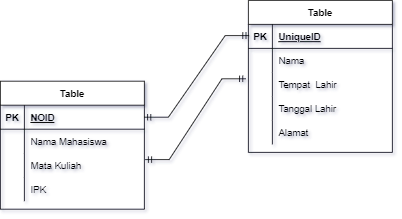

The diagram above was exported from draw.io. Its source (the exported page's mxGraphModel, read from the mxfile embedded in the PNG):
<mxGraphModel dx="868" dy="482" grid="1" gridSize="10" guides="1" tooltips="1" connect="1" arrows="1" fold="1" page="1" pageScale="1" pageWidth="827" pageHeight="1169" math="0" shadow="0">
  <root>
    <mxCell id="0" />
    <mxCell id="1" parent="0" />
    <mxCell id="w-1M7ZU8UVg84JyKzvfB-14" value="Table" style="shape=table;startSize=30;container=1;collapsible=1;childLayout=tableLayout;fixedRows=1;rowLines=0;fontStyle=1;align=center;resizeLast=1;" vertex="1" parent="1">
      <mxGeometry x="130" y="185" width="180" height="160" as="geometry" />
    </mxCell>
    <mxCell id="w-1M7ZU8UVg84JyKzvfB-15" value="" style="shape=tableRow;horizontal=0;startSize=0;swimlaneHead=0;swimlaneBody=0;fillColor=none;collapsible=0;dropTarget=0;points=[[0,0.5],[1,0.5]];portConstraint=eastwest;top=0;left=0;right=0;bottom=1;" vertex="1" parent="w-1M7ZU8UVg84JyKzvfB-14">
      <mxGeometry y="30" width="180" height="30" as="geometry" />
    </mxCell>
    <mxCell id="w-1M7ZU8UVg84JyKzvfB-16" value="PK" style="shape=partialRectangle;connectable=0;fillColor=none;top=0;left=0;bottom=0;right=0;fontStyle=1;overflow=hidden;" vertex="1" parent="w-1M7ZU8UVg84JyKzvfB-15">
      <mxGeometry width="30" height="30" as="geometry">
        <mxRectangle width="30" height="30" as="alternateBounds" />
      </mxGeometry>
    </mxCell>
    <mxCell id="w-1M7ZU8UVg84JyKzvfB-17" value="NOID" style="shape=partialRectangle;connectable=0;fillColor=none;top=0;left=0;bottom=0;right=0;align=left;spacingLeft=6;fontStyle=5;overflow=hidden;" vertex="1" parent="w-1M7ZU8UVg84JyKzvfB-15">
      <mxGeometry x="30" width="150" height="30" as="geometry">
        <mxRectangle width="150" height="30" as="alternateBounds" />
      </mxGeometry>
    </mxCell>
    <mxCell id="w-1M7ZU8UVg84JyKzvfB-18" value="" style="shape=tableRow;horizontal=0;startSize=0;swimlaneHead=0;swimlaneBody=0;fillColor=none;collapsible=0;dropTarget=0;points=[[0,0.5],[1,0.5]];portConstraint=eastwest;top=0;left=0;right=0;bottom=0;" vertex="1" parent="w-1M7ZU8UVg84JyKzvfB-14">
      <mxGeometry y="60" width="180" height="30" as="geometry" />
    </mxCell>
    <mxCell id="w-1M7ZU8UVg84JyKzvfB-19" value="" style="shape=partialRectangle;connectable=0;fillColor=none;top=0;left=0;bottom=0;right=0;editable=1;overflow=hidden;" vertex="1" parent="w-1M7ZU8UVg84JyKzvfB-18">
      <mxGeometry width="30" height="30" as="geometry">
        <mxRectangle width="30" height="30" as="alternateBounds" />
      </mxGeometry>
    </mxCell>
    <mxCell id="w-1M7ZU8UVg84JyKzvfB-20" value="Nama Mahasiswa" style="shape=partialRectangle;connectable=0;fillColor=none;top=0;left=0;bottom=0;right=0;align=left;spacingLeft=6;overflow=hidden;" vertex="1" parent="w-1M7ZU8UVg84JyKzvfB-18">
      <mxGeometry x="30" width="150" height="30" as="geometry">
        <mxRectangle width="150" height="30" as="alternateBounds" />
      </mxGeometry>
    </mxCell>
    <mxCell id="w-1M7ZU8UVg84JyKzvfB-21" value="" style="shape=tableRow;horizontal=0;startSize=0;swimlaneHead=0;swimlaneBody=0;fillColor=none;collapsible=0;dropTarget=0;points=[[0,0.5],[1,0.5]];portConstraint=eastwest;top=0;left=0;right=0;bottom=0;" vertex="1" parent="w-1M7ZU8UVg84JyKzvfB-14">
      <mxGeometry y="90" width="180" height="30" as="geometry" />
    </mxCell>
    <mxCell id="w-1M7ZU8UVg84JyKzvfB-22" value="" style="shape=partialRectangle;connectable=0;fillColor=none;top=0;left=0;bottom=0;right=0;editable=1;overflow=hidden;" vertex="1" parent="w-1M7ZU8UVg84JyKzvfB-21">
      <mxGeometry width="30" height="30" as="geometry">
        <mxRectangle width="30" height="30" as="alternateBounds" />
      </mxGeometry>
    </mxCell>
    <mxCell id="w-1M7ZU8UVg84JyKzvfB-23" value="Mata Kuliah" style="shape=partialRectangle;connectable=0;fillColor=none;top=0;left=0;bottom=0;right=0;align=left;spacingLeft=6;overflow=hidden;" vertex="1" parent="w-1M7ZU8UVg84JyKzvfB-21">
      <mxGeometry x="30" width="150" height="30" as="geometry">
        <mxRectangle width="150" height="30" as="alternateBounds" />
      </mxGeometry>
    </mxCell>
    <mxCell id="w-1M7ZU8UVg84JyKzvfB-24" value="" style="shape=tableRow;horizontal=0;startSize=0;swimlaneHead=0;swimlaneBody=0;fillColor=none;collapsible=0;dropTarget=0;points=[[0,0.5],[1,0.5]];portConstraint=eastwest;top=0;left=0;right=0;bottom=0;" vertex="1" parent="w-1M7ZU8UVg84JyKzvfB-14">
      <mxGeometry y="120" width="180" height="30" as="geometry" />
    </mxCell>
    <mxCell id="w-1M7ZU8UVg84JyKzvfB-25" value="" style="shape=partialRectangle;connectable=0;fillColor=none;top=0;left=0;bottom=0;right=0;editable=1;overflow=hidden;" vertex="1" parent="w-1M7ZU8UVg84JyKzvfB-24">
      <mxGeometry width="30" height="30" as="geometry">
        <mxRectangle width="30" height="30" as="alternateBounds" />
      </mxGeometry>
    </mxCell>
    <mxCell id="w-1M7ZU8UVg84JyKzvfB-26" value="IPK" style="shape=partialRectangle;connectable=0;fillColor=none;top=0;left=0;bottom=0;right=0;align=left;spacingLeft=6;overflow=hidden;" vertex="1" parent="w-1M7ZU8UVg84JyKzvfB-24">
      <mxGeometry x="30" width="150" height="30" as="geometry">
        <mxRectangle width="150" height="30" as="alternateBounds" />
      </mxGeometry>
    </mxCell>
    <mxCell id="w-1M7ZU8UVg84JyKzvfB-27" value="Table" style="shape=table;startSize=30;container=1;collapsible=1;childLayout=tableLayout;fixedRows=1;rowLines=0;fontStyle=1;align=center;resizeLast=1;" vertex="1" parent="1">
      <mxGeometry x="440" y="84" width="180" height="190" as="geometry" />
    </mxCell>
    <mxCell id="w-1M7ZU8UVg84JyKzvfB-28" value="" style="shape=tableRow;horizontal=0;startSize=0;swimlaneHead=0;swimlaneBody=0;fillColor=none;collapsible=0;dropTarget=0;points=[[0,0.5],[1,0.5]];portConstraint=eastwest;top=0;left=0;right=0;bottom=1;" vertex="1" parent="w-1M7ZU8UVg84JyKzvfB-27">
      <mxGeometry y="30" width="180" height="30" as="geometry" />
    </mxCell>
    <mxCell id="w-1M7ZU8UVg84JyKzvfB-29" value="PK" style="shape=partialRectangle;connectable=0;fillColor=none;top=0;left=0;bottom=0;right=0;fontStyle=1;overflow=hidden;" vertex="1" parent="w-1M7ZU8UVg84JyKzvfB-28">
      <mxGeometry width="30" height="30" as="geometry">
        <mxRectangle width="30" height="30" as="alternateBounds" />
      </mxGeometry>
    </mxCell>
    <mxCell id="w-1M7ZU8UVg84JyKzvfB-30" value="UniqueID" style="shape=partialRectangle;connectable=0;fillColor=none;top=0;left=0;bottom=0;right=0;align=left;spacingLeft=6;fontStyle=5;overflow=hidden;" vertex="1" parent="w-1M7ZU8UVg84JyKzvfB-28">
      <mxGeometry x="30" width="150" height="30" as="geometry">
        <mxRectangle width="150" height="30" as="alternateBounds" />
      </mxGeometry>
    </mxCell>
    <mxCell id="w-1M7ZU8UVg84JyKzvfB-31" value="" style="shape=tableRow;horizontal=0;startSize=0;swimlaneHead=0;swimlaneBody=0;fillColor=none;collapsible=0;dropTarget=0;points=[[0,0.5],[1,0.5]];portConstraint=eastwest;top=0;left=0;right=0;bottom=0;" vertex="1" parent="w-1M7ZU8UVg84JyKzvfB-27">
      <mxGeometry y="60" width="180" height="30" as="geometry" />
    </mxCell>
    <mxCell id="w-1M7ZU8UVg84JyKzvfB-32" value="" style="shape=partialRectangle;connectable=0;fillColor=none;top=0;left=0;bottom=0;right=0;editable=1;overflow=hidden;" vertex="1" parent="w-1M7ZU8UVg84JyKzvfB-31">
      <mxGeometry width="30" height="30" as="geometry">
        <mxRectangle width="30" height="30" as="alternateBounds" />
      </mxGeometry>
    </mxCell>
    <mxCell id="w-1M7ZU8UVg84JyKzvfB-33" value="Nama" style="shape=partialRectangle;connectable=0;fillColor=none;top=0;left=0;bottom=0;right=0;align=left;spacingLeft=6;overflow=hidden;" vertex="1" parent="w-1M7ZU8UVg84JyKzvfB-31">
      <mxGeometry x="30" width="150" height="30" as="geometry">
        <mxRectangle width="150" height="30" as="alternateBounds" />
      </mxGeometry>
    </mxCell>
    <mxCell id="w-1M7ZU8UVg84JyKzvfB-34" value="" style="shape=tableRow;horizontal=0;startSize=0;swimlaneHead=0;swimlaneBody=0;fillColor=none;collapsible=0;dropTarget=0;points=[[0,0.5],[1,0.5]];portConstraint=eastwest;top=0;left=0;right=0;bottom=0;" vertex="1" parent="w-1M7ZU8UVg84JyKzvfB-27">
      <mxGeometry y="90" width="180" height="30" as="geometry" />
    </mxCell>
    <mxCell id="w-1M7ZU8UVg84JyKzvfB-35" value="" style="shape=partialRectangle;connectable=0;fillColor=none;top=0;left=0;bottom=0;right=0;editable=1;overflow=hidden;" vertex="1" parent="w-1M7ZU8UVg84JyKzvfB-34">
      <mxGeometry width="30" height="30" as="geometry">
        <mxRectangle width="30" height="30" as="alternateBounds" />
      </mxGeometry>
    </mxCell>
    <mxCell id="w-1M7ZU8UVg84JyKzvfB-36" value="Tempat  Lahir" style="shape=partialRectangle;connectable=0;fillColor=none;top=0;left=0;bottom=0;right=0;align=left;spacingLeft=6;overflow=hidden;" vertex="1" parent="w-1M7ZU8UVg84JyKzvfB-34">
      <mxGeometry x="30" width="150" height="30" as="geometry">
        <mxRectangle width="150" height="30" as="alternateBounds" />
      </mxGeometry>
    </mxCell>
    <mxCell id="w-1M7ZU8UVg84JyKzvfB-37" value="" style="shape=tableRow;horizontal=0;startSize=0;swimlaneHead=0;swimlaneBody=0;fillColor=none;collapsible=0;dropTarget=0;points=[[0,0.5],[1,0.5]];portConstraint=eastwest;top=0;left=0;right=0;bottom=0;" vertex="1" parent="w-1M7ZU8UVg84JyKzvfB-27">
      <mxGeometry y="120" width="180" height="30" as="geometry" />
    </mxCell>
    <mxCell id="w-1M7ZU8UVg84JyKzvfB-38" value="" style="shape=partialRectangle;connectable=0;fillColor=none;top=0;left=0;bottom=0;right=0;editable=1;overflow=hidden;" vertex="1" parent="w-1M7ZU8UVg84JyKzvfB-37">
      <mxGeometry width="30" height="30" as="geometry">
        <mxRectangle width="30" height="30" as="alternateBounds" />
      </mxGeometry>
    </mxCell>
    <mxCell id="w-1M7ZU8UVg84JyKzvfB-39" value="Tanggal Lahir" style="shape=partialRectangle;connectable=0;fillColor=none;top=0;left=0;bottom=0;right=0;align=left;spacingLeft=6;overflow=hidden;" vertex="1" parent="w-1M7ZU8UVg84JyKzvfB-37">
      <mxGeometry x="30" width="150" height="30" as="geometry">
        <mxRectangle width="150" height="30" as="alternateBounds" />
      </mxGeometry>
    </mxCell>
    <mxCell id="w-1M7ZU8UVg84JyKzvfB-43" style="shape=tableRow;horizontal=0;startSize=0;swimlaneHead=0;swimlaneBody=0;fillColor=none;collapsible=0;dropTarget=0;points=[[0,0.5],[1,0.5]];portConstraint=eastwest;top=0;left=0;right=0;bottom=0;" vertex="1" parent="w-1M7ZU8UVg84JyKzvfB-27">
      <mxGeometry y="150" width="180" height="30" as="geometry" />
    </mxCell>
    <mxCell id="w-1M7ZU8UVg84JyKzvfB-44" style="shape=partialRectangle;connectable=0;fillColor=none;top=0;left=0;bottom=0;right=0;editable=1;overflow=hidden;" vertex="1" parent="w-1M7ZU8UVg84JyKzvfB-43">
      <mxGeometry width="30" height="30" as="geometry">
        <mxRectangle width="30" height="30" as="alternateBounds" />
      </mxGeometry>
    </mxCell>
    <mxCell id="w-1M7ZU8UVg84JyKzvfB-45" value="Alamat" style="shape=partialRectangle;connectable=0;fillColor=none;top=0;left=0;bottom=0;right=0;align=left;spacingLeft=6;overflow=hidden;" vertex="1" parent="w-1M7ZU8UVg84JyKzvfB-43">
      <mxGeometry x="30" width="150" height="30" as="geometry">
        <mxRectangle width="150" height="30" as="alternateBounds" />
      </mxGeometry>
    </mxCell>
    <mxCell id="w-1M7ZU8UVg84JyKzvfB-46" value="" style="edgeStyle=entityRelationEdgeStyle;fontSize=12;html=1;endArrow=ERmandOne;startArrow=ERmandOne;rounded=0;exitX=1;exitY=0.5;exitDx=0;exitDy=0;" edge="1" parent="1" source="w-1M7ZU8UVg84JyKzvfB-15">
      <mxGeometry width="100" height="100" relative="1" as="geometry">
        <mxPoint x="341" y="228" as="sourcePoint" />
        <mxPoint x="441" y="128" as="targetPoint" />
      </mxGeometry>
    </mxCell>
    <mxCell id="w-1M7ZU8UVg84JyKzvfB-47" value="" style="edgeStyle=entityRelationEdgeStyle;fontSize=12;html=1;endArrow=ERmandOne;startArrow=ERmandOne;rounded=0;entryX=-0.017;entryY=0.267;entryDx=0;entryDy=0;entryPerimeter=0;" edge="1" parent="1" target="w-1M7ZU8UVg84JyKzvfB-34">
      <mxGeometry width="100" height="100" relative="1" as="geometry">
        <mxPoint x="311" y="283" as="sourcePoint" />
        <mxPoint x="433" y="179" as="targetPoint" />
      </mxGeometry>
    </mxCell>
  </root>
</mxGraphModel>